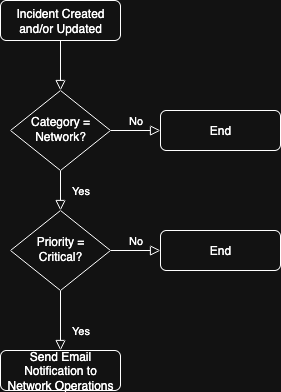

The diagram above was exported from draw.io. Its source (the exported page's mxGraphModel, read from the mxfile embedded in the PNG):
<mxGraphModel dx="335" dy="644" grid="1" gridSize="10" guides="1" tooltips="1" connect="1" arrows="1" fold="1" page="1" pageScale="1" pageWidth="827" pageHeight="1169" math="0" shadow="0">
  <root>
    <mxCell id="WIyWlLk6GJQsqaUBKTNV-0" />
    <mxCell id="WIyWlLk6GJQsqaUBKTNV-1" parent="WIyWlLk6GJQsqaUBKTNV-0" />
    <mxCell id="WIyWlLk6GJQsqaUBKTNV-2" value="" style="rounded=0;html=1;jettySize=auto;orthogonalLoop=1;fontSize=11;endArrow=block;endFill=0;endSize=8;strokeWidth=1;shadow=0;labelBackgroundColor=none;edgeStyle=orthogonalEdgeStyle;" parent="WIyWlLk6GJQsqaUBKTNV-1" source="WIyWlLk6GJQsqaUBKTNV-3" target="WIyWlLk6GJQsqaUBKTNV-6" edge="1">
      <mxGeometry relative="1" as="geometry" />
    </mxCell>
    <mxCell id="WIyWlLk6GJQsqaUBKTNV-3" value="Incident Created and/or Updated" style="rounded=1;whiteSpace=wrap;html=1;fontSize=12;glass=0;strokeWidth=1;shadow=0;" parent="WIyWlLk6GJQsqaUBKTNV-1" vertex="1">
      <mxGeometry x="160" y="80" width="120" height="40" as="geometry" />
    </mxCell>
    <mxCell id="WIyWlLk6GJQsqaUBKTNV-4" value="Yes" style="rounded=0;html=1;jettySize=auto;orthogonalLoop=1;fontSize=11;endArrow=block;endFill=0;endSize=8;strokeWidth=1;shadow=0;labelBackgroundColor=none;edgeStyle=orthogonalEdgeStyle;" parent="WIyWlLk6GJQsqaUBKTNV-1" source="WIyWlLk6GJQsqaUBKTNV-6" target="WIyWlLk6GJQsqaUBKTNV-10" edge="1">
      <mxGeometry y="20" relative="1" as="geometry">
        <mxPoint as="offset" />
      </mxGeometry>
    </mxCell>
    <mxCell id="WIyWlLk6GJQsqaUBKTNV-5" value="No" style="edgeStyle=orthogonalEdgeStyle;rounded=0;html=1;jettySize=auto;orthogonalLoop=1;fontSize=11;endArrow=block;endFill=0;endSize=8;strokeWidth=1;shadow=0;labelBackgroundColor=none;" parent="WIyWlLk6GJQsqaUBKTNV-1" source="WIyWlLk6GJQsqaUBKTNV-6" target="WIyWlLk6GJQsqaUBKTNV-7" edge="1">
      <mxGeometry y="10" relative="1" as="geometry">
        <mxPoint as="offset" />
      </mxGeometry>
    </mxCell>
    <mxCell id="WIyWlLk6GJQsqaUBKTNV-6" value="Category = Network?" style="rhombus;whiteSpace=wrap;html=1;shadow=0;fontFamily=Helvetica;fontSize=12;align=center;strokeWidth=1;spacing=6;spacingTop=-4;" parent="WIyWlLk6GJQsqaUBKTNV-1" vertex="1">
      <mxGeometry x="170" y="170" width="100" height="80" as="geometry" />
    </mxCell>
    <mxCell id="WIyWlLk6GJQsqaUBKTNV-7" value="End" style="rounded=1;whiteSpace=wrap;html=1;fontSize=12;glass=0;strokeWidth=1;shadow=0;" parent="WIyWlLk6GJQsqaUBKTNV-1" vertex="1">
      <mxGeometry x="320" y="190" width="120" height="40" as="geometry" />
    </mxCell>
    <mxCell id="WIyWlLk6GJQsqaUBKTNV-8" value="Yes" style="rounded=0;html=1;jettySize=auto;orthogonalLoop=1;fontSize=11;endArrow=block;endFill=0;endSize=8;strokeWidth=1;shadow=0;labelBackgroundColor=none;edgeStyle=orthogonalEdgeStyle;" parent="WIyWlLk6GJQsqaUBKTNV-1" source="WIyWlLk6GJQsqaUBKTNV-10" target="WIyWlLk6GJQsqaUBKTNV-11" edge="1">
      <mxGeometry x="0.3333" y="20" relative="1" as="geometry">
        <mxPoint as="offset" />
      </mxGeometry>
    </mxCell>
    <mxCell id="WIyWlLk6GJQsqaUBKTNV-9" value="No" style="edgeStyle=orthogonalEdgeStyle;rounded=0;html=1;jettySize=auto;orthogonalLoop=1;fontSize=11;endArrow=block;endFill=0;endSize=8;strokeWidth=1;shadow=0;labelBackgroundColor=none;" parent="WIyWlLk6GJQsqaUBKTNV-1" source="WIyWlLk6GJQsqaUBKTNV-10" target="WIyWlLk6GJQsqaUBKTNV-12" edge="1">
      <mxGeometry y="10" relative="1" as="geometry">
        <mxPoint as="offset" />
      </mxGeometry>
    </mxCell>
    <mxCell id="WIyWlLk6GJQsqaUBKTNV-10" value="Priority = Critical?" style="rhombus;whiteSpace=wrap;html=1;shadow=0;fontFamily=Helvetica;fontSize=12;align=center;strokeWidth=1;spacing=6;spacingTop=-4;" parent="WIyWlLk6GJQsqaUBKTNV-1" vertex="1">
      <mxGeometry x="170" y="290" width="100" height="80" as="geometry" />
    </mxCell>
    <mxCell id="WIyWlLk6GJQsqaUBKTNV-11" value="Send Email Notification to Network Operations" style="rounded=1;whiteSpace=wrap;html=1;fontSize=12;glass=0;strokeWidth=1;shadow=0;" parent="WIyWlLk6GJQsqaUBKTNV-1" vertex="1">
      <mxGeometry x="160" y="430" width="120" height="40" as="geometry" />
    </mxCell>
    <mxCell id="WIyWlLk6GJQsqaUBKTNV-12" value="End" style="rounded=1;whiteSpace=wrap;html=1;fontSize=12;glass=0;strokeWidth=1;shadow=0;" parent="WIyWlLk6GJQsqaUBKTNV-1" vertex="1">
      <mxGeometry x="320" y="310" width="120" height="40" as="geometry" />
    </mxCell>
  </root>
</mxGraphModel>